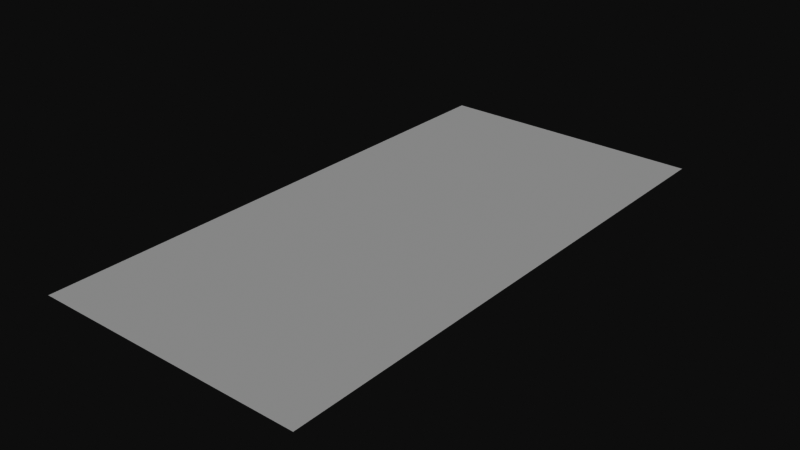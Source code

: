 # Source: vertx_artist_test.blend  (saved by Blender 4.4.30; exported with 4.5.12 LTS)
import bpy
from mathutils import Matrix  # noqa: F401  (used for matrix-valued properties, if any)

bpy.ops.wm.read_factory_settings(use_empty=True)
scene = bpy.context.scene
scene.name = 'Scene'

# ---- collections
col_collection = bpy.data.collections.new('Collection'); scene.collection.children.link(col_collection)

# ---- world
world_world = bpy.data.worlds.new('World'); scene.world = world_world
world_world.use_nodes = True; world_world.node_tree.nodes.clear()
_N = world_world.node_tree.nodes; _L = world_world.node_tree.links
n0 = _N.new('ShaderNodeOutputWorld'); n0.name = 'World Output'; n0.location = (300, 300)
n1 = _N.new('ShaderNodeBackground'); n1.name = 'Background'; n1.location = (10, 300)
n1.inputs[0].default_value = (0.05088, 0.05088, 0.05088, 1.0)
_L.new(n1.outputs[0], n0.inputs[0])
n0.is_active_output = True
world_world.color = (0.05088, 0.05088, 0.05088)
world_world.use_sun_shadow = False
world_world.sun_shadow_jitter_overblur = 0.0

# ---- meshes
me_plane_001 = bpy.data.meshes.new('Plane.001')
me_plane_001.from_pydata([(-1.0, -1.0, 0.0), (1.0, -1.0, 0.0), (-1.0, 3.0, 0.0), (1.0, 3.0, 0.0), (-1.0, 1.0, 0.0), (1.0, 1.0, 0.0), (1.0, 1.033, 0.0), (1.0, 1.067, 0.0), (1.0, 1.1, 0.0), (1.0, 1.133, 0.0), (1.0, 1.167, 0.0), (1.0, 1.2, 0.0), (1.0, 1.233, 0.0), (1.0, 1.267, 0.0), (1.0, 1.3, 0.0), (1.0, 1.333, 0.0), (1.0, 1.367, 0.0), (1.0, 1.4, 0.0), (1.0, 1.433, 0.0), (1.0, 1.467, 0.0), (1.0, 1.5, 0.0), (1.0, 1.533, 0.0), (1.0, 1.567, 0.0), (1.0, 1.6, 0.0), (1.0, 1.633, 0.0), (1.0, 1.667, 0.0), (1.0, 1.7, 0.0), (1.0, 1.733, 0.0), (1.0, 1.767, 0.0), (1.0, 1.8, 0.0), (1.0, 1.833, 0.0), (1.0, 1.867, 0.0), (1.0, 1.9, 0.0), (1.0, 1.933, 0.0), (1.0, 1.967, 0.0), (1.0, 2.0, 0.0), (1.0, 2.033, 0.0), (1.0, 2.067, 0.0), (1.0, 2.1, 0.0), (1.0, 2.133, 0.0), (1.0, 2.167, 0.0), (1.0, 2.2, 0.0), (1.0, 2.233, 0.0), (1.0, 2.267, 0.0), (1.0, 2.3, 0.0), (1.0, 2.333, 0.0), (1.0, 2.367, 0.0), (1.0, 2.4, 0.0), (1.0, 2.433, 0.0), (1.0, 2.467, 0.0), (1.0, 2.5, 0.0), (1.0, 2.533, 0.0), (1.0, 2.567, 0.0), (1.0, 2.6, 0.0), (1.0, 2.633, 0.0), (1.0, 2.667, 0.0), (1.0, 2.7, 0.0), (1.0, 2.733, 0.0), (1.0, 2.767, 0.0), (1.0, 2.8, 0.0), (1.0, 2.833, 0.0), (1.0, 2.867, 0.0), (1.0, 2.9, 0.0), (1.0, 2.933, 0.0), (1.0, 2.967, 0.0), (-1.0, 1.033, 0.0), (-1.0, 1.067, 0.0), (-1.0, 1.1, 0.0), (-1.0, 1.133, 0.0), (-1.0, 1.167, 0.0), (-1.0, 1.2, 0.0), (-1.0, 1.233, 0.0), (-1.0, 1.267, 0.0), (-1.0, 1.3, 0.0), (-1.0, 1.333, 0.0), (-1.0, 1.367, 0.0), (-1.0, 1.4, 0.0), (-1.0, 1.433, 0.0), (-1.0, 1.467, 0.0), (-1.0, 1.5, 0.0), (-1.0, 1.533, 0.0), (-1.0, 1.567, 0.0), (-1.0, 1.6, 0.0), (-1.0, 1.633, 0.0), (-1.0, 1.667, 0.0), (-1.0, 1.7, 0.0), (-1.0, 1.733, 0.0), (-1.0, 1.767, 0.0), (-1.0, 1.8, 0.0), (-1.0, 1.833, 0.0), (-1.0, 1.867, 0.0), (-1.0, 1.9, 0.0), (-1.0, 1.933, 0.0), (-1.0, 1.967, 0.0), (-1.0, 2.0, 0.0), (-1.0, 2.033, 0.0), (-1.0, 2.067, 0.0), (-1.0, 2.1, 0.0), (-1.0, 2.133, 0.0), (-1.0, 2.167, 0.0), (-1.0, 2.2, 0.0), (-1.0, 2.233, 0.0), (-1.0, 2.267, 0.0), (-1.0, 2.3, 0.0), (-1.0, 2.333, 0.0), (-1.0, 2.367, 0.0), (-1.0, 2.4, 0.0), (-1.0, 2.433, 0.0), (-1.0, 2.467, 0.0), (-1.0, 2.5, 0.0), (-1.0, 2.533, 0.0), (-1.0, 2.567, 0.0), (-1.0, 2.6, 0.0), (-1.0, 2.633, 0.0), (-1.0, 2.667, 0.0), (-1.0, 2.7, 0.0), (-1.0, 2.733, 0.0), (-1.0, 2.767, 0.0), (-1.0, 2.8, 0.0), (-1.0, 2.833, 0.0), (-1.0, 2.867, 0.0), (-1.0, 2.9, 0.0), (-1.0, 2.933, 0.0), (-1.0, 2.967, 0.0), (-1.0, -0.9667, 0.0), (-1.0, -0.9333, 0.0), (-1.0, -0.9, 0.0), (-1.0, -0.8667, 0.0), (-1.0, -0.8333, 0.0), (-1.0, -0.8, 0.0), (-1.0, -0.7667, 0.0), (-1.0, -0.7333, 0.0), (-1.0, -0.7, 0.0), (-1.0, -0.6667, 0.0), (-1.0, -0.6333, 0.0), (-1.0, -0.6, 0.0), (-1.0, -0.5667, 0.0), (-1.0, -0.5333, 0.0), (-1.0, -0.5, 0.0), (-1.0, -0.4667, 0.0), (-1.0, -0.4333, 0.0), (-1.0, -0.4, 0.0), (-1.0, -0.3667, 0.0), (-1.0, -0.3333, 0.0), (-1.0, -0.3, 0.0), (-1.0, -0.2667, 0.0), (-1.0, -0.2333, 0.0), (-1.0, -0.2, 0.0), (-1.0, -0.1667, 0.0), (-1.0, -0.1333, 0.0), (-1.0, -0.1, 0.0), (-1.0, -0.06667, 0.0), (-1.0, -0.03333, 0.0), (-1.0, 0.0, 0.0), (-1.0, 0.03333, 0.0), (-1.0, 0.06667, 0.0), (-1.0, 0.1, 0.0), (-1.0, 0.1333, 0.0), (-1.0, 0.1667, 0.0), (-1.0, 0.2, 0.0), (-1.0, 0.2333, 0.0), (-1.0, 0.2667, 0.0), (-1.0, 0.3, 0.0), (-1.0, 0.3333, 0.0), (-1.0, 0.3667, 0.0), (-1.0, 0.4, 0.0), (-1.0, 0.4333, 0.0), (-1.0, 0.4667, 0.0), (-1.0, 0.5, 0.0), (-1.0, 0.5333, 0.0), (-1.0, 0.5667, 0.0), (-1.0, 0.6, 0.0), (-1.0, 0.6333, 0.0), (-1.0, 0.6667, 0.0), (-1.0, 0.7, 0.0), (-1.0, 0.7333, 0.0), (-1.0, 0.7667, 0.0), (-1.0, 0.8, 0.0), (-1.0, 0.8333, 0.0), (-1.0, 0.8667, 0.0), (-1.0, 0.9, 0.0), (-1.0, 0.9333, 0.0), (-1.0, 0.9667, 0.0), (1.0, -0.9667, 0.0), (1.0, -0.9333, 0.0), (1.0, -0.9, 0.0), (1.0, -0.8667, 0.0), (1.0, -0.8333, 0.0), (1.0, -0.8, 0.0), (1.0, -0.7667, 0.0), (1.0, -0.7333, 0.0), (1.0, -0.7, 0.0), (1.0, -0.6667, 0.0), (1.0, -0.6333, 0.0), (1.0, -0.6, 0.0), (1.0, -0.5667, 0.0), (1.0, -0.5333, 0.0), (1.0, -0.5, 0.0), (1.0, -0.4667, 0.0), (1.0, -0.4333, 0.0), (1.0, -0.4, 0.0), (1.0, -0.3667, 0.0), (1.0, -0.3333, 0.0), (1.0, -0.3, 0.0), (1.0, -0.2667, 0.0), (1.0, -0.2333, 0.0), (1.0, -0.2, 0.0), (1.0, -0.1667, 0.0), (1.0, -0.1333, 0.0), (1.0, -0.1, 0.0), (1.0, -0.06667, 0.0), (1.0, -0.03333, 0.0), (1.0, 0.0, 0.0), (1.0, 0.03333, 0.0), (1.0, 0.06667, 0.0), (1.0, 0.1, 0.0), (1.0, 0.1333, 0.0), (1.0, 0.1667, 0.0), (1.0, 0.2, 0.0), (1.0, 0.2333, 0.0), (1.0, 0.2667, 0.0), (1.0, 0.3, 0.0), (1.0, 0.3333, 0.0), (1.0, 0.3667, 0.0), (1.0, 0.4, 0.0), (1.0, 0.4333, 0.0), (1.0, 0.4667, 0.0), (1.0, 0.5, 0.0), (1.0, 0.5333, 0.0), (1.0, 0.5667, 0.0), (1.0, 0.6, 0.0), (1.0, 0.6333, 0.0), (1.0, 0.6667, 0.0), (1.0, 0.7, 0.0), (1.0, 0.7333, 0.0), (1.0, 0.7667, 0.0), (1.0, 0.8, 0.0), (1.0, 0.8333, 0.0), (1.0, 0.8667, 0.0), (1.0, 0.9, 0.0), (1.0, 0.9333, 0.0), (1.0, 0.9667, 0.0)], [], [(241, 5, 4, 182), (64, 3, 2, 123), (5, 6, 65, 4), (6, 7, 66, 65), (7, 8, 67, 66), (8, 9, 68, 67), (9, 10, 69, 68), (10, 11, 70, 69), (11, 12, 71, 70), (12, 13, 72, 71), (13, 14, 73, 72), (14, 15, 74, 73), (15, 16, 75, 74), (16, 17, 76, 75), (17, 18, 77, 76), (18, 19, 78, 77), (19, 20, 79, 78), (20, 21, 80, 79), (21, 22, 81, 80), (22, 23, 82, 81), (23, 24, 83, 82), (24, 25, 84, 83), (25, 26, 85, 84), (26, 27, 86, 85), (27, 28, 87, 86), (28, 29, 88, 87), (29, 30, 89, 88), (30, 31, 90, 89), (31, 32, 91, 90), (32, 33, 92, 91), (33, 34, 93, 92), (34, 35, 94, 93), (35, 36, 95, 94), (36, 37, 96, 95), (37, 38, 97, 96), (38, 39, 98, 97), (39, 40, 99, 98), (40, 41, 100, 99), (41, 42, 101, 100), (42, 43, 102, 101), (43, 44, 103, 102), (44, 45, 104, 103), (45, 46, 105, 104), (46, 47, 106, 105), (47, 48, 107, 106), (48, 49, 108, 107), (49, 50, 109, 108), (50, 51, 110, 109), (51, 52, 111, 110), (52, 53, 112, 111), (53, 54, 113, 112), (54, 55, 114, 113), (55, 56, 115, 114), (56, 57, 116, 115), (57, 58, 117, 116), (58, 59, 118, 117), (59, 60, 119, 118), (60, 61, 120, 119), (61, 62, 121, 120), (62, 63, 122, 121), (63, 64, 123, 122), (1, 183, 124, 0), (183, 184, 125, 124), (184, 185, 126, 125), (185, 186, 127, 126), (186, 187, 128, 127), (187, 188, 129, 128), (188, 189, 130, 129), (189, 190, 131, 130), (190, 191, 132, 131), (191, 192, 133, 132), (192, 193, 134, 133), (193, 194, 135, 134), (194, 195, 136, 135), (195, 196, 137, 136), (196, 197, 138, 137), (197, 198, 139, 138), (198, 199, 140, 139), (199, 200, 141, 140), (200, 201, 142, 141), (201, 202, 143, 142), (202, 203, 144, 143), (203, 204, 145, 144), (204, 205, 146, 145), (205, 206, 147, 146), (206, 207, 148, 147), (207, 208, 149, 148), (208, 209, 150, 149), (209, 210, 151, 150), (210, 211, 152, 151), (211, 212, 153, 152), (212, 213, 154, 153), (213, 214, 155, 154), (214, 215, 156, 155), (215, 216, 157, 156), (216, 217, 158, 157), (217, 218, 159, 158), (218, 219, 160, 159), (219, 220, 161, 160), (220, 221, 162, 161), (221, 222, 163, 162), (222, 223, 164, 163), (223, 224, 165, 164), (224, 225, 166, 165), (225, 226, 167, 166), (226, 227, 168, 167), (227, 228, 169, 168), (228, 229, 170, 169), (229, 230, 171, 170), (230, 231, 172, 171), (231, 232, 173, 172), (232, 233, 174, 173), (233, 234, 175, 174), (234, 235, 176, 175), (235, 236, 177, 176), (236, 237, 178, 177), (237, 238, 179, 178), (238, 239, 180, 179), (239, 240, 181, 180), (240, 241, 182, 181)])
_uv = me_plane_001.uv_layers.new(name='UVMap')
_uv.uv.foreach_set('vector', [0.0, 0.0, 0.0, 0.0, 0.0, 0.0, 0.0, 0.0, 0.0, 0.0, 0.0, 0.0, 0.0, 0.0, 0.0, 0.0, 0.0, 0.0, 0.0, 0.0, 0.0, 0.0, 0.0, 0.0, 0.0, 0.0, 0.0, 0.0, 0.0, 0.0, 0.0, 0.0, 0.0, 0.0, 0.0, 0.0, 0.0, 0.0, 0.0, 0.0, 0.0, 0.0, 0.0, 0.0, 0.0, 0.0, 0.0, 0.0, 0.0, 0.0, 0.0, 0.0, 0.0, 0.0, 0.0, 0.0, 0.0, 0.0, 0.0, 0.0, 0.0, 0.0, 0.0, 0.0, 0.0, 0.0, 0.0, 0.0, 0.0, 0.0, 0.0, 0.0, 0.0, 0.0, 0.0, 0.0, 0.0, 0.0, 0.0, 0.0, 0.0, 0.0, 0.0, 0.0, 0.0, 0.0, 0.0, 0.0, 0.0, 0.0, 0.0, 0.0, 0.0, 0.0, 0.0, 0.0, 0.0, 0.0, 0.0, 0.0, 0.0, 0.0, 0.0, 0.0, 0.0, 0.0, 0.0, 0.0, 0.0, 0.0, 0.0, 0.0, 0.0, 0.0, 0.0, 0.0, 0.0, 0.0, 0.0, 0.0, 0.0, 0.0, 0.0, 0.0, 0.0, 0.0, 0.0, 0.0, 0.0, 0.0, 0.0, 0.0, 0.0, 0.0, 0.0, 0.0, 0.0, 0.0, 0.0, 0.0, 0.0, 0.0, 0.0, 0.0, 0.0, 0.0, 0.0, 0.0, 0.0, 0.0, 0.0, 0.0, 0.0, 0.0, 0.0, 0.0, 0.0, 0.0, 0.0, 0.0, 0.0, 0.0, 0.0, 0.0, 0.0, 0.0, 0.0, 0.0, 0.0, 0.0, 0.0, 0.0, 0.0, 0.0, 0.0, 0.0, 0.0, 0.0, 0.0, 0.0, 0.0, 0.0, 0.0, 0.0, 0.0, 0.0, 0.0, 0.0, 0.0, 0.0, 0.0, 0.0, 0.0, 0.0, 0.0, 0.0, 0.0, 0.0, 0.0, 0.0, 0.0, 0.0, 0.0, 0.0, 0.0, 0.0, 0.0, 0.0, 0.0, 0.0, 0.0, 0.0, 0.0, 0.0, 0.0, 0.0, 0.0, 0.0, 0.0, 0.0, 0.0, 0.0, 0.0, 0.0, 0.0, 0.0, 0.0, 0.0, 0.0, 0.0, 0.0, 0.0, 0.0, 0.0, 0.0, 0.0, 0.0, 0.0, 0.0, 0.0, 0.0, 0.0, 0.0, 0.0, 0.0, 0.0, 0.0, 0.0, 0.0, 0.0, 0.0, 0.0, 0.0, 0.0, 0.0, 0.0, 0.0, 0.0, 0.0, 0.0, 0.0, 0.0, 0.0, 0.0, 0.0, 0.0, 0.0, 0.0, 0.0, 0.0, 0.0, 0.0, 0.0, 0.0, 0.0, 0.0, 0.0, 0.0, 0.0, 0.0, 0.0, 0.0, 0.0, 0.0, 0.0, 0.0, 0.0, 0.0, 0.0, 0.0, 0.0, 0.0, 0.0, 0.0, 0.0, 0.0, 0.0, 0.0, 0.0, 0.0, 0.0, 0.0, 0.0, 0.0, 0.0, 0.0, 0.0, 0.0, 0.0, 0.0, 0.0, 0.0, 0.0, 0.0, 0.0, 0.0, 0.0, 0.0, 0.0, 0.0, 0.0, 0.0, 0.0, 0.0, 0.0, 0.0, 0.0, 0.0, 0.0, 0.0, 0.0, 0.0, 0.0, 0.0, 0.0, 0.0, 0.0, 0.0, 0.0, 0.0, 0.0, 0.0, 0.0, 0.0, 0.0, 0.0, 0.0, 0.0, 0.0, 0.0, 0.0, 0.0, 0.0, 0.0, 0.0, 0.0, 0.0, 0.0, 0.0, 0.0, 0.0, 0.0, 0.0, 0.0, 0.0, 0.0, 0.0, 0.0, 0.0, 0.0, 0.0, 0.0, 0.0, 0.0, 0.0, 0.0, 0.0, 0.0, 0.0, 0.0, 0.0, 0.0, 0.0, 0.0, 0.0, 0.0, 0.0, 0.0, 0.0, 0.0, 0.0, 0.0, 0.0, 0.0, 0.0, 0.0, 0.0, 0.0, 0.0, 0.0, 0.0, 0.0, 0.0, 0.0, 0.0, 0.0, 0.0, 0.0, 0.0, 0.0, 0.0, 0.0, 0.0, 0.0, 0.0, 0.0, 0.0, 0.0, 0.0, 0.0, 0.0, 0.0, 0.0, 0.0, 0.0, 0.0, 0.0, 0.0, 0.0, 0.0, 0.0, 0.0, 0.0, 0.0, 0.0, 0.0, 0.0, 0.0, 0.0, 0.0, 0.0, 0.0, 0.0, 0.0, 0.0, 0.0, 0.0, 0.0, 0.0, 0.0, 0.0, 0.0, 0.0, 0.0, 0.0, 0.0, 0.0, 0.0, 0.0, 0.0, 0.0, 0.0, 0.0, 0.0, 0.0, 0.0, 0.0, 0.0, 0.0, 0.0, 0.0, 0.0, 0.0, 0.0, 0.0, 0.0, 0.0, 0.0, 0.0, 0.0, 0.0, 0.0, 0.0, 0.0, 0.0, 0.0, 0.0, 0.0, 0.0, 0.0, 0.0, 0.0, 0.0, 0.0, 0.0, 0.0, 0.0, 0.0, 0.0, 0.0, 0.0, 0.0, 0.0, 0.0, 0.0, 0.0, 0.0, 0.0, 0.0, 0.0, 0.0, 0.0, 0.0, 0.0, 0.0, 0.0, 0.0, 0.0, 0.0, 0.0, 0.0, 0.0, 0.0, 0.0, 0.0, 0.0, 0.0, 0.0, 0.0, 0.0, 0.0, 0.0, 0.0, 0.0, 0.0, 0.0, 0.0, 0.0, 0.0, 0.0, 0.0, 0.0, 0.0, 0.0, 0.0, 0.0, 0.0, 0.0, 0.0, 0.0, 0.0, 0.0, 0.0, 0.0, 0.0, 0.0, 0.0, 0.0, 0.0, 0.0, 0.0, 0.0, 0.0, 0.0, 0.0, 0.0, 0.0, 0.0, 0.0, 0.0, 0.0, 0.0, 0.0, 0.0, 0.0, 0.0, 0.0, 0.0, 0.0, 0.0, 0.0, 0.0, 0.0, 0.0, 0.0, 0.0, 0.0, 0.0, 0.0, 0.0, 0.0, 0.0, 0.0, 0.0, 0.0, 0.0, 0.0, 0.0, 0.0, 0.0, 0.0, 0.0, 0.0, 0.0, 0.0, 0.0, 0.0, 0.0, 0.0, 0.0, 0.0, 0.0, 0.0, 0.0, 0.0, 0.0, 0.0, 0.0, 0.0, 0.0, 0.0, 0.0, 0.0, 0.0, 0.0, 0.0, 0.0, 0.0, 0.0, 0.0, 0.0, 0.0, 0.0, 0.0, 0.0, 0.0, 0.0, 0.0, 0.0, 0.0, 0.0, 0.0, 0.0, 0.0, 0.0, 0.0, 0.0, 0.0, 0.0, 0.0, 0.0, 0.0, 0.0, 0.0, 0.0, 0.0, 0.0, 0.0, 0.0, 0.0, 0.0, 0.0, 0.0, 0.0, 0.0, 0.0, 0.0, 0.0, 0.0, 0.0, 0.0, 0.0, 0.0, 0.0, 0.0, 0.0, 0.0, 0.0, 0.0, 0.0, 0.0, 0.0, 0.0, 0.0, 0.0, 0.0, 0.0, 0.0, 0.0, 0.0, 0.0, 0.0, 0.0, 0.0, 0.0, 0.0, 0.0, 0.0, 0.0, 0.0, 0.0, 0.0, 0.0, 0.0, 0.0, 0.0, 0.0, 0.0, 0.0, 0.0, 0.0, 0.0, 0.0, 0.0, 0.0, 0.0, 0.0, 0.0, 0.0, 0.0, 0.0, 0.0, 0.0, 0.0, 0.0, 0.0, 0.0, 0.0, 0.0, 0.0, 0.0, 0.0, 0.0, 0.0, 0.0, 0.0, 0.0, 0.0, 0.0, 0.0, 0.0, 0.0, 0.0, 0.0, 0.0, 0.0, 0.0, 0.0, 0.0, 0.0, 0.0, 0.0, 0.0, 0.0, 0.0, 0.0, 0.0, 0.0, 0.0, 0.0, 0.0, 0.0, 0.0, 0.0, 0.0, 0.0, 0.0, 0.0, 0.0, 0.0, 0.0, 0.0, 0.0, 0.0, 0.0, 0.0, 0.0, 0.0, 0.0, 0.0, 0.0, 0.0, 0.0, 0.0, 0.0, 0.0, 0.0, 0.0, 0.0, 0.0, 0.0, 0.0, 0.0, 0.0, 0.0, 0.0, 0.0, 0.0, 0.0, 0.0, 0.0, 0.0, 0.0, 0.0, 0.0, 0.0, 0.0, 0.0, 0.0, 0.0, 0.0, 0.0, 0.0, 0.0, 0.0, 0.0, 0.0, 0.0, 0.0, 0.0, 0.0, 0.0, 0.0, 0.0, 0.0, 0.0, 0.0, 0.0, 0.0, 0.0, 0.0, 0.0, 0.0, 0.0, 0.0, 0.0, 0.0, 0.0, 0.0, 0.0, 0.0, 0.0, 0.0, 0.0, 0.0, 0.0, 0.0, 0.0, 0.0, 0.0, 0.0, 0.0, 0.0, 0.0, 0.0, 0.0, 0.0, 0.0, 0.0, 0.0, 0.0, 0.0, 0.0, 0.0, 0.0, 0.0, 0.0, 0.0, 0.0, 0.0, 0.0, 0.0, 0.0, 0.0, 0.0, 0.0, 0.0, 0.0, 0.0, 0.0, 0.0, 0.0, 0.0, 0.0, 0.0, 0.0, 0.0, 0.0, 0.0, 0.0, 0.0, 0.0, 0.0, 0.0, 0.0, 0.0, 0.0, 0.0, 0.0, 0.0, 0.0, 0.0, 0.0, 0.0, 0.0, 0.0, 0.0, 0.0, 0.0, 0.0, 0.0, 0.0, 0.0, 0.0, 0.0, 0.0, 0.0, 0.0, 0.0, 0.0, 0.0, 0.0, 0.0, 0.0, 0.0, 0.0, 0.0, 0.0, 0.0, 0.0, 0.0, 0.0, 0.0, 0.0, 0.0, 0.0, 0.0, 0.0, 0.0, 0.0, 0.0, 0.0, 0.0, 0.0, 0.0, 0.0, 0.0, 0.0, 0.0, 0.0, 0.0, 0.0, 0.0, 0.0, 0.0, 0.0, 0.0, 0.0, 0.0, 0.0])
_ca = me_plane_001.color_attributes.new('Attribute', 'BYTE_COLOR', 'CORNER')
_ca.data.foreach_set('color', [0.9647, 0.0, 0.001518, 1.0, 1.0, 0.0, 0.0, 1.0, 1.0, 0.0, 0.0, 1.0, 0.9647, 0.0, 0.001518, 1.0, 0.001518, 0.9647, 0.0, 1.0, 0.0, 1.0, 0.0, 1.0, 0.0, 1.0, 0.0, 1.0, 0.001518, 0.9647, 0.0, 1.0, 1.0, 0.0, 0.0, 1.0, 0.9647, 0.001214, 0.0, 1.0, 0.9647, 0.001214, 0.0, 1.0, 1.0, 0.0, 0.0, 1.0, 0.9647, 0.001214, 0.0, 1.0, 0.9301, 0.002428, 0.0, 1.0, 0.9301, 0.002428, 0.0, 1.0, 0.9647, 0.001214, 0.0, 1.0, 0.9301, 0.002428, 0.0, 1.0, 0.8963, 0.003677, 0.0, 1.0, 0.8963, 0.003677, 0.0, 1.0, 0.9301, 0.002428, 0.0, 1.0, 0.8963, 0.003677, 0.0, 1.0, 0.8632, 0.005182, 0.0, 1.0, 0.8632, 0.005182, 0.0, 1.0, 0.8963, 0.003677, 0.0, 1.0, 0.8632, 0.005182, 0.0, 1.0, 0.8308, 0.006995, 0.0, 1.0, 0.8308, 0.006995, 0.0, 1.0, 0.8632, 0.005182, 0.0, 1.0, 0.8308, 0.006995, 0.0, 1.0, 0.7991, 0.009134, 0.0, 1.0, 0.7991, 0.009134, 0.0, 1.0, 0.8308, 0.006995, 0.0, 1.0, 0.7991, 0.009134, 0.0, 1.0, 0.7682, 0.01161, 0.0, 1.0, 0.7682, 0.01161, 0.0, 1.0, 0.7991, 0.009134, 0.0, 1.0, 0.7682, 0.01161, 0.0, 1.0, 0.7379, 0.01444, 0.0, 1.0, 0.7379, 0.01444, 0.0, 1.0, 0.7682, 0.01161, 0.0, 1.0, 0.7379, 0.01444, 0.0, 1.0, 0.7084, 0.01764, 0.0, 1.0, 0.7084, 0.01764, 0.0, 1.0, 0.7379, 0.01444, 0.0, 1.0, 0.7084, 0.01764, 0.0, 1.0, 0.6795, 0.02122, 0.0, 1.0, 0.6795, 0.02122, 0.0, 1.0, 0.7084, 0.01764, 0.0, 1.0, 0.6795, 0.02122, 0.0, 1.0, 0.6514, 0.02519, 0.0, 1.0, 0.6514, 0.02519, 0.0, 1.0, 0.6795, 0.02122, 0.0, 1.0, 0.6514, 0.02519, 0.0, 1.0, 0.624, 0.02956, 0.0, 1.0, 0.624, 0.02956, 0.0, 1.0, 0.6514, 0.02519, 0.0, 1.0, 0.624, 0.02956, 0.0, 1.0, 0.5972, 0.03434, 0.0, 1.0, 0.5972, 0.03434, 0.0, 1.0, 0.624, 0.02956, 0.0, 1.0, 0.5972, 0.03434, 0.0, 1.0, 0.5711, 0.03955, 0.0, 1.0, 0.5711, 0.03955, 0.0, 1.0, 0.5972, 0.03434, 0.0, 1.0, 0.5711, 0.03955, 0.0, 1.0, 0.5457, 0.04519, 0.0, 1.0, 0.5457, 0.04519, 0.0, 1.0, 0.5711, 0.03955, 0.0, 1.0, 0.5457, 0.04519, 0.0, 1.0, 0.521, 0.05127, 0.0, 1.0, 0.521, 0.05127, 0.0, 1.0, 0.5457, 0.04519, 0.0, 1.0, 0.521, 0.05127, 0.0, 1.0, 0.4969, 0.05781, 0.0, 1.0, 0.4969, 0.05781, 0.0, 1.0, 0.521, 0.05127, 0.0, 1.0, 0.4969, 0.05781, 0.0, 1.0, 0.4735, 0.0648, 0.0, 1.0, 0.4735, 0.0648, 0.0, 1.0, 0.4969, 0.05781, 0.0, 1.0, 0.4735, 0.0648, 0.0, 1.0, 0.4508, 0.07227, 0.0, 1.0, 0.4508, 0.07227, 0.0, 1.0, 0.4735, 0.0648, 0.0, 1.0, 0.4508, 0.07227, 0.0, 1.0, 0.4287, 0.08022, 0.0, 1.0, 0.4287, 0.08022, 0.0, 1.0, 0.4508, 0.07227, 0.0, 1.0, 0.4287, 0.08022, 0.0, 1.0, 0.4072, 0.08866, 0.0, 1.0, 0.4072, 0.08866, 0.0, 1.0, 0.4287, 0.08022, 0.0, 1.0, 0.4072, 0.08866, 0.0, 1.0, 0.3864, 0.09759, 0.0, 1.0, 0.3864, 0.09759, 0.0, 1.0, 0.4072, 0.08866, 0.0, 1.0, 0.3864, 0.09759, 0.0, 1.0, 0.3663, 0.107, 0.0, 1.0, 0.3663, 0.107, 0.0, 1.0, 0.3864, 0.09759, 0.0, 1.0, 0.3663, 0.107, 0.0, 1.0, 0.3467, 0.117, 0.0, 1.0, 0.3467, 0.117, 0.0, 1.0, 0.3663, 0.107, 0.0, 1.0, 0.3467, 0.117, 0.0, 1.0, 0.3278, 0.1274, 0.0, 1.0, 0.3278, 0.1274, 0.0, 1.0, 0.3467, 0.117, 0.0, 1.0, 0.3278, 0.1274, 0.0, 1.0, 0.3095, 0.1384, 0.0, 1.0, 0.3095, 0.1384, 0.0, 1.0, 0.3278, 0.1274, 0.0, 1.0, 0.3095, 0.1384, 0.0, 1.0, 0.2918, 0.15, 0.0, 1.0, 0.2918, 0.15, 0.0, 1.0, 0.3095, 0.1384, 0.0, 1.0, 0.2918, 0.15, 0.0, 1.0, 0.2747, 0.162, 0.0, 1.0, 0.2747, 0.162, 0.0, 1.0, 0.2918, 0.15, 0.0, 1.0, 0.2747, 0.162, 0.0, 1.0, 0.2582, 0.1746, 0.0, 1.0, 0.2582, 0.1746, 0.0, 1.0, 0.2747, 0.162, 0.0, 1.0, 0.2582, 0.1746, 0.0, 1.0, 0.2423, 0.1878, 0.0, 1.0, 0.2423, 0.1878, 0.0, 1.0, 0.2582, 0.1746, 0.0, 1.0, 0.2423, 0.1878, 0.0, 1.0, 0.227, 0.2051, 0.0, 1.0, 0.227, 0.2051, 0.0, 1.0, 0.2423, 0.1878, 0.0, 1.0, 0.227, 0.2051, 0.0, 1.0, 0.2086, 0.2195, 0.0, 1.0, 0.2086, 0.2195, 0.0, 1.0, 0.227, 0.2051, 0.0, 1.0, 0.2086, 0.2195, 0.0, 1.0, 0.1946, 0.2384, 0.0, 1.0, 0.1946, 0.2384, 0.0, 1.0, 0.2086, 0.2195, 0.0, 1.0, 0.1946, 0.2384, 0.0, 1.0, 0.1779, 0.2542, 0.0, 1.0, 0.1779, 0.2542, 0.0, 1.0, 0.1946, 0.2384, 0.0, 1.0, 0.1779, 0.2542, 0.0, 1.0, 0.1651, 0.2747, 0.0, 1.0, 0.1651, 0.2747, 0.0, 1.0, 0.1779, 0.2542, 0.0, 1.0, 0.1651, 0.2747, 0.0, 1.0, 0.15, 0.2918, 0.0, 1.0, 0.15, 0.2918, 0.0, 1.0, 0.1651, 0.2747, 0.0, 1.0, 0.15, 0.2918, 0.0, 1.0, 0.1384, 0.314, 0.0, 1.0, 0.1384, 0.314, 0.0, 1.0, 0.15, 0.2918, 0.0, 1.0, 0.1384, 0.314, 0.0, 1.0, 0.1248, 0.3325, 0.0, 1.0, 0.1248, 0.3325, 0.0, 1.0, 0.1384, 0.314, 0.0, 1.0, 0.1248, 0.3325, 0.0, 1.0, 0.1144, 0.3564, 0.0, 1.0, 0.1144, 0.3564, 0.0, 1.0, 0.1248, 0.3325, 0.0, 1.0, 0.1144, 0.3564, 0.0, 1.0, 0.1022, 0.3763, 0.0, 1.0, 0.1022, 0.3763, 0.0, 1.0, 0.1144, 0.3564, 0.0, 1.0, 0.1022, 0.3763, 0.0, 1.0, 0.09306, 0.402, 0.0, 1.0, 0.09306, 0.402, 0.0, 1.0, 0.1022, 0.3763, 0.0, 1.0, 0.09306, 0.402, 0.0, 1.0, 0.08228, 0.4233, 0.0, 1.0, 0.08228, 0.4233, 0.0, 1.0, 0.09306, 0.402, 0.0, 1.0, 0.08228, 0.4233, 0.0, 1.0, 0.07421, 0.4508, 0.0, 1.0, 0.07421, 0.4508, 0.0, 1.0, 0.08228, 0.4233, 0.0, 1.0, 0.07421, 0.4508, 0.0, 1.0, 0.0648, 0.4735, 0.0, 1.0, 0.0648, 0.4735, 0.0, 1.0, 0.07421, 0.4508, 0.0, 1.0, 0.0648, 0.4735, 0.0, 1.0, 0.05781, 0.5029, 0.0, 1.0, 0.05781, 0.5029, 0.0, 1.0, 0.0648, 0.4735, 0.0, 1.0, 0.05781, 0.5029, 0.0, 1.0, 0.04971, 0.5271, 0.0, 1.0, 0.04971, 0.5271, 0.0, 1.0, 0.05781, 0.5029, 0.0, 1.0, 0.04971, 0.5271, 0.0, 1.0, 0.04374, 0.5583, 0.0, 1.0, 0.04374, 0.5583, 0.0, 1.0, 0.04971, 0.5271, 0.0, 1.0, 0.04374, 0.5583, 0.0, 1.0, 0.03689, 0.5841, 0.0, 1.0, 0.03689, 0.5841, 0.0, 1.0, 0.04374, 0.5583, 0.0, 1.0, 0.03689, 0.5841, 0.0, 1.0, 0.0319, 0.6172, 0.0, 1.0, 0.0319, 0.6172, 0.0, 1.0, 0.03689, 0.5841, 0.0, 1.0, 0.0319, 0.6172, 0.0, 1.0, 0.02624, 0.6445, 0.0, 1.0, 0.02624, 0.6445, 0.0, 1.0, 0.0319, 0.6172, 0.0, 1.0, 0.02624, 0.6445, 0.0, 1.0, 0.02217, 0.6795, 0.0, 1.0, 0.02217, 0.6795, 0.0, 1.0, 0.02624, 0.6445, 0.0, 1.0, 0.02217, 0.6795, 0.0, 1.0, 0.01764, 0.7084, 0.0, 1.0, 0.01764, 0.7084, 0.0, 1.0, 0.02217, 0.6795, 0.0, 1.0, 0.01764, 0.7084, 0.0, 1.0, 0.01444, 0.7454, 0.0, 1.0, 0.01444, 0.7454, 0.0, 1.0, 0.01764, 0.7084, 0.0, 1.0, 0.01444, 0.7454, 0.0, 1.0, 0.01096, 0.7758, 0.0, 1.0, 0.01096, 0.7758, 0.0, 1.0, 0.01444, 0.7454, 0.0, 1.0, 0.01096, 0.7758, 0.0, 1.0, 0.008568, 0.8148, 0.0, 1.0, 0.008568, 0.8148, 0.0, 1.0, 0.01096, 0.7758, 0.0, 1.0, 0.008568, 0.8148, 0.0, 1.0, 0.006049, 0.8469, 0.0, 1.0, 0.006049, 0.8469, 0.0, 1.0, 0.008568, 0.8148, 0.0, 1.0, 0.006049, 0.8469, 0.0, 1.0, 0.004391, 0.8879, 0.0, 1.0, 0.004391, 0.8879, 0.0, 1.0, 0.006049, 0.8469, 0.0, 1.0, 0.004391, 0.8879, 0.0, 1.0, 0.002732, 0.9216, 0.0, 1.0, 0.002732, 0.9216, 0.0, 1.0, 0.004391, 0.8879, 0.0, 1.0, 0.002732, 0.9216, 0.0, 1.0, 0.001518, 0.9647, 0.0, 1.0, 0.001518, 0.9647, 0.0, 1.0, 0.002732, 0.9216, 0.0, 1.0, 0.0, 0.0, 1.0, 1.0, 0.001214, 0.0, 0.9647, 1.0, 0.001214, 0.0, 0.9647, 1.0, 0.0, 0.0, 1.0, 1.0, 0.001214, 0.0, 0.9647, 1.0, 0.002428, 0.0, 0.9301, 1.0, 0.002428, 0.0, 0.9301, 1.0, 0.001214, 0.0, 0.9647, 1.0, 0.002428, 0.0, 0.9301, 1.0, 0.003677, 0.0, 0.8963, 1.0, 0.003677, 0.0, 0.8963, 1.0, 0.002428, 0.0, 0.9301, 1.0, 0.003677, 0.0, 0.8963, 1.0, 0.005182, 0.0, 0.8632, 1.0, 0.005182, 0.0, 0.8632, 1.0, 0.003677, 0.0, 0.8963, 1.0, 0.005182, 0.0, 0.8632, 1.0, 0.006995, 0.0, 0.8308, 1.0, 0.006995, 0.0, 0.8308, 1.0, 0.005182, 0.0, 0.8632, 1.0, 0.006995, 0.0, 0.8308, 1.0, 0.009134, 0.0, 0.7991, 1.0, 0.009134, 0.0, 0.7991, 1.0, 0.006995, 0.0, 0.8308, 1.0, 0.009134, 0.0, 0.7991, 1.0, 0.01161, 0.0, 0.7682, 1.0, 0.01161, 0.0, 0.7682, 1.0, 0.009134, 0.0, 0.7991, 1.0, 0.01161, 0.0, 0.7682, 1.0, 0.01444, 0.0, 0.7379, 1.0, 0.01444, 0.0, 0.7379, 1.0, 0.01161, 0.0, 0.7682, 1.0, 0.01444, 0.0, 0.7379, 1.0, 0.01764, 0.0, 0.7084, 1.0, 0.01764, 0.0, 0.7084, 1.0, 0.01444, 0.0, 0.7379, 1.0, 0.01764, 0.0, 0.7084, 1.0, 0.02122, 0.0, 0.6795, 1.0, 0.02122, 0.0, 0.6795, 1.0, 0.01764, 0.0, 0.7084, 1.0, 0.02122, 0.0, 0.6795, 1.0, 0.02519, 0.0, 0.6514, 1.0, 0.02519, 0.0, 0.6514, 1.0, 0.02122, 0.0, 0.6795, 1.0, 0.02519, 0.0, 0.6514, 1.0, 0.02956, 0.0, 0.624, 1.0, 0.02956, 0.0, 0.624, 1.0, 0.02519, 0.0, 0.6514, 1.0, 0.02956, 0.0, 0.624, 1.0, 0.03434, 0.0, 0.5972, 1.0, 0.03434, 0.0, 0.5972, 1.0, 0.02956, 0.0, 0.624, 1.0, 0.03434, 0.0, 0.5972, 1.0, 0.03955, 0.0, 0.5711, 1.0, 0.03955, 0.0, 0.5711, 1.0, 0.03434, 0.0, 0.5972, 1.0, 0.03955, 0.0, 0.5711, 1.0, 0.04519, 0.0, 0.5457, 1.0, 0.04519, 0.0, 0.5457, 1.0, 0.03955, 0.0, 0.5711, 1.0, 0.04519, 0.0, 0.5457, 1.0, 0.05127, 0.0, 0.521, 1.0, 0.05127, 0.0, 0.521, 1.0, 0.04519, 0.0, 0.5457, 1.0, 0.05127, 0.0, 0.521, 1.0, 0.05781, 0.0, 0.4969, 1.0, 0.05781, 0.0, 0.4969, 1.0, 0.05127, 0.0, 0.521, 1.0, 0.05781, 0.0, 0.4969, 1.0, 0.0648, 0.0, 0.4735, 1.0, 0.0648, 0.0, 0.4735, 1.0, 0.05781, 0.0, 0.4969, 1.0, 0.0648, 0.0, 0.4735, 1.0, 0.07227, 0.0, 0.4508, 1.0, 0.07227, 0.0, 0.4508, 1.0, 0.0648, 0.0, 0.4735, 1.0, 0.07227, 0.0, 0.4508, 1.0, 0.08022, 0.0, 0.4287, 1.0, 0.08022, 0.0, 0.4287, 1.0, 0.07227, 0.0, 0.4508, 1.0, 0.08022, 0.0, 0.4287, 1.0, 0.08866, 0.0, 0.4072, 1.0, 0.08866, 0.0, 0.4072, 1.0, 0.08022, 0.0, 0.4287, 1.0, 0.08866, 0.0, 0.4072, 1.0, 0.09759, 0.0, 0.3864, 1.0, 0.09759, 0.0, 0.3864, 1.0, 0.08866, 0.0, 0.4072, 1.0, 0.09759, 0.0, 0.3864, 1.0, 0.107, 0.0, 0.3663, 1.0, 0.107, 0.0, 0.3663, 1.0, 0.09759, 0.0, 0.3864, 1.0, 0.107, 0.0, 0.3663, 1.0, 0.117, 0.0, 0.3467, 1.0, 0.117, 0.0, 0.3467, 1.0, 0.107, 0.0, 0.3663, 1.0, 0.117, 0.0, 0.3467, 1.0, 0.1274, 0.0, 0.3278, 1.0, 0.1274, 0.0, 0.3278, 1.0, 0.117, 0.0, 0.3467, 1.0, 0.1274, 0.0, 0.3278, 1.0, 0.1384, 0.0, 0.3095, 1.0, 0.1384, 0.0, 0.3095, 1.0, 0.1274, 0.0, 0.3278, 1.0, 0.1384, 0.0, 0.3095, 1.0, 0.15, 0.0, 0.2918, 1.0, 0.15, 0.0, 0.2918, 1.0, 0.1384, 0.0, 0.3095, 1.0, 0.15, 0.0, 0.2918, 1.0, 0.162, 0.0, 0.2747, 1.0, 0.162, 0.0, 0.2747, 1.0, 0.15, 0.0, 0.2918, 1.0, 0.162, 0.0, 0.2747, 1.0, 0.1746, 0.0, 0.2582, 1.0, 0.1746, 0.0, 0.2582, 1.0, 0.162, 0.0, 0.2747, 1.0, 0.1746, 0.0, 0.2582, 1.0, 0.1878, 0.0, 0.2423, 1.0, 0.1878, 0.0, 0.2423, 1.0, 0.1746, 0.0, 0.2582, 1.0, 0.1878, 0.0, 0.2423, 1.0, 0.2051, 0.0, 0.227, 1.0, 0.2051, 0.0, 0.227, 1.0, 0.1878, 0.0, 0.2423, 1.0, 0.2051, 0.0, 0.227, 1.0, 0.2195, 0.0, 0.2086, 1.0, 0.2195, 0.0, 0.2086, 1.0, 0.2051, 0.0, 0.227, 1.0, 0.2195, 0.0, 0.2086, 1.0, 0.2384, 0.0, 0.1946, 1.0, 0.2384, 0.0, 0.1946, 1.0, 0.2195, 0.0, 0.2086, 1.0, 0.2384, 0.0, 0.1946, 1.0, 0.2542, 0.0, 0.1779, 1.0, 0.2542, 0.0, 0.1779, 1.0, 0.2384, 0.0, 0.1946, 1.0, 0.2542, 0.0, 0.1779, 1.0, 0.2747, 0.0, 0.1651, 1.0, 0.2747, 0.0, 0.1651, 1.0, 0.2542, 0.0, 0.1779, 1.0, 0.2747, 0.0, 0.1651, 1.0, 0.2918, 0.0, 0.15, 1.0, 0.2918, 0.0, 0.15, 1.0, 0.2747, 0.0, 0.1651, 1.0, 0.2918, 0.0, 0.15, 1.0, 0.314, 0.0, 0.1384, 1.0, 0.314, 0.0, 0.1384, 1.0, 0.2918, 0.0, 0.15, 1.0, 0.314, 0.0, 0.1384, 1.0, 0.3325, 0.0, 0.1248, 1.0, 0.3325, 0.0, 0.1248, 1.0, 0.314, 0.0, 0.1384, 1.0, 0.3325, 0.0, 0.1248, 1.0, 0.3564, 0.0, 0.1144, 1.0, 0.3564, 0.0, 0.1144, 1.0, 0.3325, 0.0, 0.1248, 1.0, 0.3564, 0.0, 0.1144, 1.0, 0.3763, 0.0, 0.1022, 1.0, 0.3763, 0.0, 0.1022, 1.0, 0.3564, 0.0, 0.1144, 1.0, 0.3763, 0.0, 0.1022, 1.0, 0.402, 0.0, 0.09306, 1.0, 0.402, 0.0, 0.09306, 1.0, 0.3763, 0.0, 0.1022, 1.0, 0.402, 0.0, 0.09306, 1.0, 0.4233, 0.0, 0.08228, 1.0, 0.4233, 0.0, 0.08228, 1.0, 0.402, 0.0, 0.09306, 1.0, 0.4233, 0.0, 0.08228, 1.0, 0.4508, 0.0, 0.07421, 1.0, 0.4508, 0.0, 0.07421, 1.0, 0.4233, 0.0, 0.08228, 1.0, 0.4508, 0.0, 0.07421, 1.0, 0.4735, 0.0, 0.0648, 1.0, 0.4735, 0.0, 0.0648, 1.0, 0.4508, 0.0, 0.07421, 1.0, 0.4735, 0.0, 0.0648, 1.0, 0.5029, 0.0, 0.05781, 1.0, 0.5029, 0.0, 0.05781, 1.0, 0.4735, 0.0, 0.0648, 1.0, 0.5029, 0.0, 0.05781, 1.0, 0.5271, 0.0, 0.04971, 1.0, 0.5271, 0.0, 0.04971, 1.0, 0.5029, 0.0, 0.05781, 1.0, 0.5271, 0.0, 0.04971, 1.0, 0.5583, 0.0, 0.04374, 1.0, 0.5583, 0.0, 0.04374, 1.0, 0.5271, 0.0, 0.04971, 1.0, 0.5583, 0.0, 0.04374, 1.0, 0.5841, 0.0, 0.03689, 1.0, 0.5841, 0.0, 0.03689, 1.0, 0.5583, 0.0, 0.04374, 1.0, 0.5841, 0.0, 0.03689, 1.0, 0.6172, 0.0, 0.0319, 1.0, 0.6172, 0.0, 0.0319, 1.0, 0.5841, 0.0, 0.03689, 1.0, 0.6172, 0.0, 0.0319, 1.0, 0.6445, 0.0, 0.02624, 1.0, 0.6445, 0.0, 0.02624, 1.0, 0.6172, 0.0, 0.0319, 1.0, 0.6445, 0.0, 0.02624, 1.0, 0.6795, 0.0, 0.02217, 1.0, 0.6795, 0.0, 0.02217, 1.0, 0.6445, 0.0, 0.02624, 1.0, 0.6795, 0.0, 0.02217, 1.0, 0.7084, 0.0, 0.01764, 1.0, 0.7084, 0.0, 0.01764, 1.0, 0.6795, 0.0, 0.02217, 1.0, 0.7084, 0.0, 0.01764, 1.0, 0.7454, 0.0, 0.01444, 1.0, 0.7454, 0.0, 0.01444, 1.0, 0.7084, 0.0, 0.01764, 1.0, 0.7454, 0.0, 0.01444, 1.0, 0.7758, 0.0, 0.01096, 1.0, 0.7758, 0.0, 0.01096, 1.0, 0.7454, 0.0, 0.01444, 1.0, 0.7758, 0.0, 0.01096, 1.0, 0.8148, 0.0, 0.008568, 1.0, 0.8148, 0.0, 0.008568, 1.0, 0.7758, 0.0, 0.01096, 1.0, 0.8148, 0.0, 0.008568, 1.0, 0.8469, 0.0, 0.006049, 1.0, 0.8469, 0.0, 0.006049, 1.0, 0.8148, 0.0, 0.008568, 1.0, 0.8469, 0.0, 0.006049, 1.0, 0.8879, 0.0, 0.004391, 1.0, 0.8879, 0.0, 0.004391, 1.0, 0.8469, 0.0, 0.006049, 1.0, 0.8879, 0.0, 0.004391, 1.0, 0.9216, 0.0, 0.002732, 1.0, 0.9216, 0.0, 0.002732, 1.0, 0.8879, 0.0, 0.004391, 1.0, 0.9216, 0.0, 0.002732, 1.0, 0.9647, 0.0, 0.001518, 1.0, 0.9647, 0.0, 0.001518, 1.0, 0.9216, 0.0, 0.002732, 1.0])
me_plane_001.update()

# ---- objects
ob_plane = bpy.data.objects.new('Plane', me_plane_001)

# ---- transforms, parenting, visibility, modifiers, constraints
ob_plane.location = (0.0, 0.0, 0.0)

# ---- collection membership
col_collection.objects.link(ob_plane)

# ---- scene / render settings (as saved in the file)
scene.frame_start = 1; scene.frame_end = 250; scene.frame_set(1)
scene.render.engine = 'BLENDER_EEVEE_NEXT'
scene.cycles.sampling_pattern = 'TABULATED_SOBOL'
scene.view_settings.view_transform = 'Raw'
bpy.context.view_layer.update()

# ---- added for rendering (the .blend has no active camera and no usable light): camera, sun
cam_auto = bpy.data.cameras.new('AutoCamera')
cam_auto.lens = 50.0
cam_auto.sensor_width = 36.0
cam_auto.clip_end = 1000.0
ob_auto_camera = bpy.data.objects.new('AutoCamera', cam_auto)
scene.collection.objects.link(ob_auto_camera)
ob_auto_camera.location = (4.13773, -3.96528, 3.31018)
ob_auto_camera.rotation_euler = (1.09748, -7.21219e-08, 0.694738)
scene.camera = ob_auto_camera
light_auto_sun = bpy.data.lights.new('AutoSun', 'SUN')
light_auto_sun.energy = 3.0
light_auto_sun.angle = 0.0523599
ob_auto_sun = bpy.data.objects.new('AutoSun', light_auto_sun)
scene.collection.objects.link(ob_auto_sun)
ob_auto_sun.rotation_euler = (0.872665, 0.174533, 0.523599)
bpy.context.view_layer.update()

